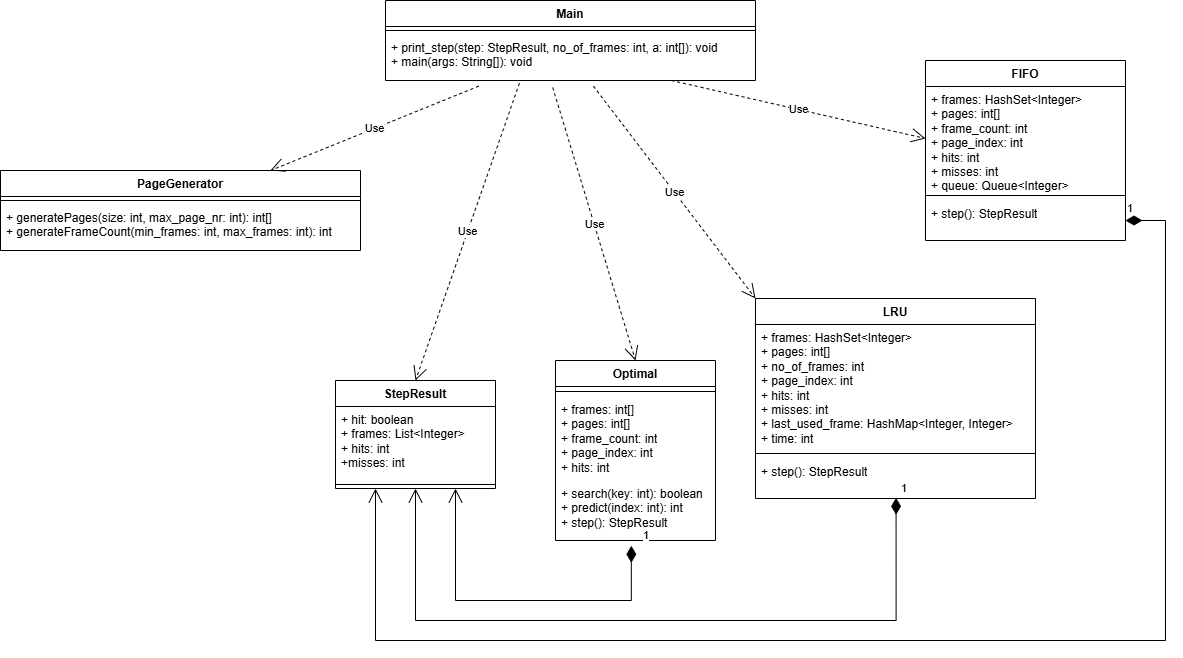

The diagram above was exported from draw.io. Its source (the exported page's mxGraphModel, read from the mxfile embedded in the PNG):
<mxGraphModel dx="3264" dy="1010" grid="1" gridSize="10" guides="1" tooltips="1" connect="1" arrows="1" fold="1" page="1" pageScale="1" pageWidth="850" pageHeight="1100" math="0" shadow="0">
  <root>
    <mxCell id="0" />
    <mxCell id="1" parent="0" />
    <mxCell id="IMXiZe11Ca82uZSrWSlQ-1" value="Optimal" style="swimlane;fontStyle=1;align=center;verticalAlign=top;childLayout=stackLayout;horizontal=1;startSize=26;horizontalStack=0;resizeParent=1;resizeParentMax=0;resizeLast=0;collapsible=1;marginBottom=0;whiteSpace=wrap;html=1;" vertex="1" parent="1">
      <mxGeometry x="-230" y="640" width="160" height="180" as="geometry" />
    </mxCell>
    <mxCell id="IMXiZe11Ca82uZSrWSlQ-3" value="" style="line;strokeWidth=1;fillColor=none;align=left;verticalAlign=middle;spacingTop=-1;spacingLeft=3;spacingRight=3;rotatable=0;labelPosition=right;points=[];portConstraint=eastwest;strokeColor=inherit;" vertex="1" parent="IMXiZe11Ca82uZSrWSlQ-1">
      <mxGeometry y="26" width="160" height="10" as="geometry" />
    </mxCell>
    <mxCell id="IMXiZe11Ca82uZSrWSlQ-2" value="+ frames: int[]&lt;div&gt;+ pages: int[]&lt;/div&gt;&lt;div&gt;+ frame_count: int&lt;/div&gt;&lt;div&gt;+ page_index: int&lt;/div&gt;&lt;div&gt;+ hits: int&lt;/div&gt;" style="text;strokeColor=none;fillColor=none;align=left;verticalAlign=top;spacingLeft=4;spacingRight=4;overflow=hidden;rotatable=0;points=[[0,0.5],[1,0.5]];portConstraint=eastwest;whiteSpace=wrap;html=1;" vertex="1" parent="IMXiZe11Ca82uZSrWSlQ-1">
      <mxGeometry y="36" width="160" height="84" as="geometry" />
    </mxCell>
    <mxCell id="IMXiZe11Ca82uZSrWSlQ-4" value="+ search(key: int): boolean&lt;div&gt;+ predict(index: int): int&lt;/div&gt;&lt;div&gt;+ step(): StepResult&lt;/div&gt;&lt;div&gt;&lt;br&gt;&lt;/div&gt;" style="text;strokeColor=none;fillColor=none;align=left;verticalAlign=top;spacingLeft=4;spacingRight=4;overflow=hidden;rotatable=0;points=[[0,0.5],[1,0.5]];portConstraint=eastwest;whiteSpace=wrap;html=1;" vertex="1" parent="IMXiZe11Ca82uZSrWSlQ-1">
      <mxGeometry y="120" width="160" height="60" as="geometry" />
    </mxCell>
    <mxCell id="IMXiZe11Ca82uZSrWSlQ-5" value="FIFO" style="swimlane;fontStyle=1;align=center;verticalAlign=top;childLayout=stackLayout;horizontal=1;startSize=26;horizontalStack=0;resizeParent=1;resizeParentMax=0;resizeLast=0;collapsible=1;marginBottom=0;whiteSpace=wrap;html=1;" vertex="1" parent="1">
      <mxGeometry x="140" y="340" width="200" height="180" as="geometry" />
    </mxCell>
    <mxCell id="IMXiZe11Ca82uZSrWSlQ-6" value="+ frames: HashSet&amp;lt;Integer&amp;gt;&lt;div&gt;+ pages: int[]&lt;/div&gt;&lt;div&gt;+ frame_count: int&lt;/div&gt;&lt;div&gt;+ page_index: int&lt;/div&gt;&lt;div&gt;+ hits: int&lt;/div&gt;&lt;div&gt;+ misses: int&lt;/div&gt;&lt;div&gt;+ queue: Queue&amp;lt;Integer&amp;gt;&lt;/div&gt;" style="text;strokeColor=none;fillColor=none;align=left;verticalAlign=top;spacingLeft=4;spacingRight=4;overflow=hidden;rotatable=0;points=[[0,0.5],[1,0.5]];portConstraint=eastwest;whiteSpace=wrap;html=1;" vertex="1" parent="IMXiZe11Ca82uZSrWSlQ-5">
      <mxGeometry y="26" width="200" height="104" as="geometry" />
    </mxCell>
    <mxCell id="IMXiZe11Ca82uZSrWSlQ-7" value="" style="line;strokeWidth=1;fillColor=none;align=left;verticalAlign=middle;spacingTop=-1;spacingLeft=3;spacingRight=3;rotatable=0;labelPosition=right;points=[];portConstraint=eastwest;strokeColor=inherit;" vertex="1" parent="IMXiZe11Ca82uZSrWSlQ-5">
      <mxGeometry y="130" width="200" height="10" as="geometry" />
    </mxCell>
    <mxCell id="IMXiZe11Ca82uZSrWSlQ-8" value="&lt;div&gt;&lt;span style=&quot;background-color: transparent; color: light-dark(rgb(0, 0, 0), rgb(255, 255, 255));&quot;&gt;+ step(): StepResult&lt;/span&gt;&lt;/div&gt;&lt;div&gt;&lt;br&gt;&lt;/div&gt;" style="text;strokeColor=none;fillColor=none;align=left;verticalAlign=top;spacingLeft=4;spacingRight=4;overflow=hidden;rotatable=0;points=[[0,0.5],[1,0.5]];portConstraint=eastwest;whiteSpace=wrap;html=1;" vertex="1" parent="IMXiZe11Ca82uZSrWSlQ-5">
      <mxGeometry y="140" width="200" height="40" as="geometry" />
    </mxCell>
    <mxCell id="IMXiZe11Ca82uZSrWSlQ-9" value="LRU" style="swimlane;fontStyle=1;align=center;verticalAlign=top;childLayout=stackLayout;horizontal=1;startSize=26;horizontalStack=0;resizeParent=1;resizeParentMax=0;resizeLast=0;collapsible=1;marginBottom=0;whiteSpace=wrap;html=1;" vertex="1" parent="1">
      <mxGeometry x="-30" y="578" width="280" height="200" as="geometry" />
    </mxCell>
    <mxCell id="IMXiZe11Ca82uZSrWSlQ-10" value="+ frames: HashSet&amp;lt;Integer&amp;gt;&lt;div&gt;+ pages: int[]&lt;/div&gt;&lt;div&gt;+ no_of_frames: int&lt;/div&gt;&lt;div&gt;+ page_index: int&lt;/div&gt;&lt;div&gt;+ hits: int&lt;/div&gt;&lt;div&gt;+ misses: int&lt;/div&gt;&lt;div&gt;&lt;span style=&quot;background-color: transparent; color: light-dark(rgb(0, 0, 0), rgb(255, 255, 255));&quot;&gt;+ last_used_frame: HashMap&amp;lt;Integer, Integer&amp;gt;&lt;/span&gt;&lt;/div&gt;&lt;div&gt;&lt;span style=&quot;background-color: transparent; color: light-dark(rgb(0, 0, 0), rgb(255, 255, 255));&quot;&gt;+ time: int&lt;/span&gt;&lt;/div&gt;" style="text;strokeColor=none;fillColor=none;align=left;verticalAlign=top;spacingLeft=4;spacingRight=4;overflow=hidden;rotatable=0;points=[[0,0.5],[1,0.5]];portConstraint=eastwest;whiteSpace=wrap;html=1;" vertex="1" parent="IMXiZe11Ca82uZSrWSlQ-9">
      <mxGeometry y="26" width="280" height="124" as="geometry" />
    </mxCell>
    <mxCell id="IMXiZe11Ca82uZSrWSlQ-11" value="" style="line;strokeWidth=1;fillColor=none;align=left;verticalAlign=middle;spacingTop=-1;spacingLeft=3;spacingRight=3;rotatable=0;labelPosition=right;points=[];portConstraint=eastwest;strokeColor=inherit;" vertex="1" parent="IMXiZe11Ca82uZSrWSlQ-9">
      <mxGeometry y="150" width="280" height="10" as="geometry" />
    </mxCell>
    <mxCell id="IMXiZe11Ca82uZSrWSlQ-12" value="&lt;div&gt;&lt;span style=&quot;background-color: transparent; color: light-dark(rgb(0, 0, 0), rgb(255, 255, 255));&quot;&gt;+ step(): StepResult&lt;/span&gt;&lt;/div&gt;&lt;div&gt;&lt;br&gt;&lt;/div&gt;" style="text;strokeColor=none;fillColor=none;align=left;verticalAlign=top;spacingLeft=4;spacingRight=4;overflow=hidden;rotatable=0;points=[[0,0.5],[1,0.5]];portConstraint=eastwest;whiteSpace=wrap;html=1;" vertex="1" parent="IMXiZe11Ca82uZSrWSlQ-9">
      <mxGeometry y="160" width="280" height="40" as="geometry" />
    </mxCell>
    <mxCell id="IMXiZe11Ca82uZSrWSlQ-13" value="StepResult" style="swimlane;fontStyle=1;align=center;verticalAlign=top;childLayout=stackLayout;horizontal=1;startSize=26;horizontalStack=0;resizeParent=1;resizeParentMax=0;resizeLast=0;collapsible=1;marginBottom=0;whiteSpace=wrap;html=1;" vertex="1" parent="1">
      <mxGeometry x="-450" y="660" width="160" height="108" as="geometry" />
    </mxCell>
    <mxCell id="IMXiZe11Ca82uZSrWSlQ-14" value="+ hit: boolean&lt;div&gt;+ frames: List&amp;lt;Integer&amp;gt;&lt;/div&gt;&lt;div&gt;+ hits: int&lt;/div&gt;&lt;div&gt;+misses: int&lt;/div&gt;" style="text;strokeColor=none;fillColor=none;align=left;verticalAlign=top;spacingLeft=4;spacingRight=4;overflow=hidden;rotatable=0;points=[[0,0.5],[1,0.5]];portConstraint=eastwest;whiteSpace=wrap;html=1;" vertex="1" parent="IMXiZe11Ca82uZSrWSlQ-13">
      <mxGeometry y="26" width="160" height="74" as="geometry" />
    </mxCell>
    <mxCell id="IMXiZe11Ca82uZSrWSlQ-15" value="" style="line;strokeWidth=1;fillColor=none;align=left;verticalAlign=middle;spacingTop=-1;spacingLeft=3;spacingRight=3;rotatable=0;labelPosition=right;points=[];portConstraint=eastwest;strokeColor=inherit;" vertex="1" parent="IMXiZe11Ca82uZSrWSlQ-13">
      <mxGeometry y="100" width="160" height="8" as="geometry" />
    </mxCell>
    <mxCell id="IMXiZe11Ca82uZSrWSlQ-17" value="PageGenerator" style="swimlane;fontStyle=1;align=center;verticalAlign=top;childLayout=stackLayout;horizontal=1;startSize=26;horizontalStack=0;resizeParent=1;resizeParentMax=0;resizeLast=0;collapsible=1;marginBottom=0;whiteSpace=wrap;html=1;" vertex="1" parent="1">
      <mxGeometry x="-785" y="450" width="360" height="80" as="geometry" />
    </mxCell>
    <mxCell id="IMXiZe11Ca82uZSrWSlQ-19" value="" style="line;strokeWidth=1;fillColor=none;align=left;verticalAlign=middle;spacingTop=-1;spacingLeft=3;spacingRight=3;rotatable=0;labelPosition=right;points=[];portConstraint=eastwest;strokeColor=inherit;" vertex="1" parent="IMXiZe11Ca82uZSrWSlQ-17">
      <mxGeometry y="26" width="360" height="8" as="geometry" />
    </mxCell>
    <mxCell id="IMXiZe11Ca82uZSrWSlQ-20" value="+ generatePages(size: int, max_page_nr: int): int[]&lt;div&gt;+ generateFrameCount(min_frames: int, max_frames: int): int&lt;/div&gt;" style="text;strokeColor=none;fillColor=none;align=left;verticalAlign=top;spacingLeft=4;spacingRight=4;overflow=hidden;rotatable=0;points=[[0,0.5],[1,0.5]];portConstraint=eastwest;whiteSpace=wrap;html=1;" vertex="1" parent="IMXiZe11Ca82uZSrWSlQ-17">
      <mxGeometry y="34" width="360" height="46" as="geometry" />
    </mxCell>
    <mxCell id="IMXiZe11Ca82uZSrWSlQ-21" value="Main" style="swimlane;fontStyle=1;align=center;verticalAlign=top;childLayout=stackLayout;horizontal=1;startSize=26;horizontalStack=0;resizeParent=1;resizeParentMax=0;resizeLast=0;collapsible=1;marginBottom=0;whiteSpace=wrap;html=1;" vertex="1" parent="1">
      <mxGeometry x="-400" y="280" width="370" height="80" as="geometry" />
    </mxCell>
    <mxCell id="IMXiZe11Ca82uZSrWSlQ-23" value="" style="line;strokeWidth=1;fillColor=none;align=left;verticalAlign=middle;spacingTop=-1;spacingLeft=3;spacingRight=3;rotatable=0;labelPosition=right;points=[];portConstraint=eastwest;strokeColor=inherit;" vertex="1" parent="IMXiZe11Ca82uZSrWSlQ-21">
      <mxGeometry y="26" width="370" height="8" as="geometry" />
    </mxCell>
    <mxCell id="IMXiZe11Ca82uZSrWSlQ-24" value="+ print_step(step: StepResult, no_of_frames: int, a: int[]): void&lt;div&gt;+ main(args: String[]): void&lt;/div&gt;" style="text;strokeColor=none;fillColor=none;align=left;verticalAlign=top;spacingLeft=4;spacingRight=4;overflow=hidden;rotatable=0;points=[[0,0.5],[1,0.5]];portConstraint=eastwest;whiteSpace=wrap;html=1;" vertex="1" parent="IMXiZe11Ca82uZSrWSlQ-21">
      <mxGeometry y="34" width="370" height="46" as="geometry" />
    </mxCell>
    <mxCell id="IMXiZe11Ca82uZSrWSlQ-25" value="Use" style="endArrow=open;endSize=12;dashed=1;html=1;rounded=0;entryX=0;entryY=0.5;entryDx=0;entryDy=0;" edge="1" parent="1" source="IMXiZe11Ca82uZSrWSlQ-24" target="IMXiZe11Ca82uZSrWSlQ-6">
      <mxGeometry width="160" relative="1" as="geometry">
        <mxPoint x="240" y="750" as="sourcePoint" />
        <mxPoint x="400" y="750" as="targetPoint" />
      </mxGeometry>
    </mxCell>
    <mxCell id="IMXiZe11Ca82uZSrWSlQ-26" value="Use" style="endArrow=open;endSize=12;dashed=1;html=1;rounded=0;entryX=0;entryY=0;entryDx=0;entryDy=0;exitX=0.562;exitY=1.123;exitDx=0;exitDy=0;exitPerimeter=0;" edge="1" parent="1" source="IMXiZe11Ca82uZSrWSlQ-24" target="IMXiZe11Ca82uZSrWSlQ-9">
      <mxGeometry width="160" relative="1" as="geometry">
        <mxPoint x="-60" y="500" as="sourcePoint" />
        <mxPoint x="194" y="558" as="targetPoint" />
      </mxGeometry>
    </mxCell>
    <mxCell id="IMXiZe11Ca82uZSrWSlQ-27" value="Use" style="endArrow=open;endSize=12;dashed=1;html=1;rounded=0;entryX=0.5;entryY=0;entryDx=0;entryDy=0;exitX=0.452;exitY=1.154;exitDx=0;exitDy=0;exitPerimeter=0;" edge="1" parent="1" source="IMXiZe11Ca82uZSrWSlQ-24" target="IMXiZe11Ca82uZSrWSlQ-1">
      <mxGeometry width="160" relative="1" as="geometry">
        <mxPoint x="-220" y="470" as="sourcePoint" />
        <mxPoint x="34" y="528" as="targetPoint" />
      </mxGeometry>
    </mxCell>
    <mxCell id="IMXiZe11Ca82uZSrWSlQ-28" value="Use" style="endArrow=open;endSize=12;dashed=1;html=1;rounded=0;entryX=0.5;entryY=0;entryDx=0;entryDy=0;exitX=0.362;exitY=1.059;exitDx=0;exitDy=0;exitPerimeter=0;" edge="1" parent="1" source="IMXiZe11Ca82uZSrWSlQ-24" target="IMXiZe11Ca82uZSrWSlQ-13">
      <mxGeometry width="160" relative="1" as="geometry">
        <mxPoint x="-310" y="470" as="sourcePoint" />
        <mxPoint x="-56" y="528" as="targetPoint" />
      </mxGeometry>
    </mxCell>
    <mxCell id="IMXiZe11Ca82uZSrWSlQ-29" value="Use" style="endArrow=open;endSize=12;dashed=1;html=1;rounded=0;entryX=0.75;entryY=0;entryDx=0;entryDy=0;exitX=0.252;exitY=1.123;exitDx=0;exitDy=0;exitPerimeter=0;" edge="1" parent="1" source="IMXiZe11Ca82uZSrWSlQ-24" target="IMXiZe11Ca82uZSrWSlQ-17">
      <mxGeometry width="160" relative="1" as="geometry">
        <mxPoint x="-126" y="440" as="sourcePoint" />
        <mxPoint x="-270" y="740" as="targetPoint" />
      </mxGeometry>
    </mxCell>
    <mxCell id="IMXiZe11Ca82uZSrWSlQ-30" value="1" style="endArrow=open;html=1;endSize=12;startArrow=diamondThin;startSize=14;startFill=1;edgeStyle=orthogonalEdgeStyle;align=left;verticalAlign=bottom;rounded=0;entryX=0.25;entryY=1;entryDx=0;entryDy=0;" edge="1" parent="1" source="IMXiZe11Ca82uZSrWSlQ-8" target="IMXiZe11Ca82uZSrWSlQ-13">
      <mxGeometry x="-1" y="3" relative="1" as="geometry">
        <mxPoint x="250" y="860" as="sourcePoint" />
        <mxPoint x="380" y="920" as="targetPoint" />
        <Array as="points">
          <mxPoint x="380" y="500" />
          <mxPoint x="380" y="920" />
          <mxPoint x="-410" y="920" />
        </Array>
      </mxGeometry>
    </mxCell>
    <mxCell id="IMXiZe11Ca82uZSrWSlQ-32" value="1" style="endArrow=open;html=1;endSize=12;startArrow=diamondThin;startSize=14;startFill=1;edgeStyle=orthogonalEdgeStyle;align=left;verticalAlign=bottom;rounded=0;exitX=0.502;exitY=0.982;exitDx=0;exitDy=0;exitPerimeter=0;entryX=0.5;entryY=1;entryDx=0;entryDy=0;" edge="1" parent="1" source="IMXiZe11Ca82uZSrWSlQ-12" target="IMXiZe11Ca82uZSrWSlQ-13">
      <mxGeometry x="-1" y="3" relative="1" as="geometry">
        <mxPoint x="240" y="850" as="sourcePoint" />
        <mxPoint x="400" y="850" as="targetPoint" />
        <Array as="points">
          <mxPoint x="111" y="900" />
          <mxPoint x="-370" y="900" />
        </Array>
      </mxGeometry>
    </mxCell>
    <mxCell id="IMXiZe11Ca82uZSrWSlQ-33" value="1" style="endArrow=open;html=1;endSize=12;startArrow=diamondThin;startSize=14;startFill=1;edgeStyle=orthogonalEdgeStyle;align=left;verticalAlign=bottom;rounded=0;exitX=0.474;exitY=1.088;exitDx=0;exitDy=0;exitPerimeter=0;entryX=0.75;entryY=1;entryDx=0;entryDy=0;" edge="1" parent="1" source="IMXiZe11Ca82uZSrWSlQ-4" target="IMXiZe11Ca82uZSrWSlQ-13">
      <mxGeometry x="-0.9763" y="11" relative="1" as="geometry">
        <mxPoint x="511" y="839" as="sourcePoint" />
        <mxPoint x="30" y="830" as="targetPoint" />
        <Array as="points">
          <mxPoint x="-154" y="880" />
          <mxPoint x="-330" y="880" />
        </Array>
        <mxPoint x="-1" y="-5" as="offset" />
      </mxGeometry>
    </mxCell>
  </root>
</mxGraphModel>